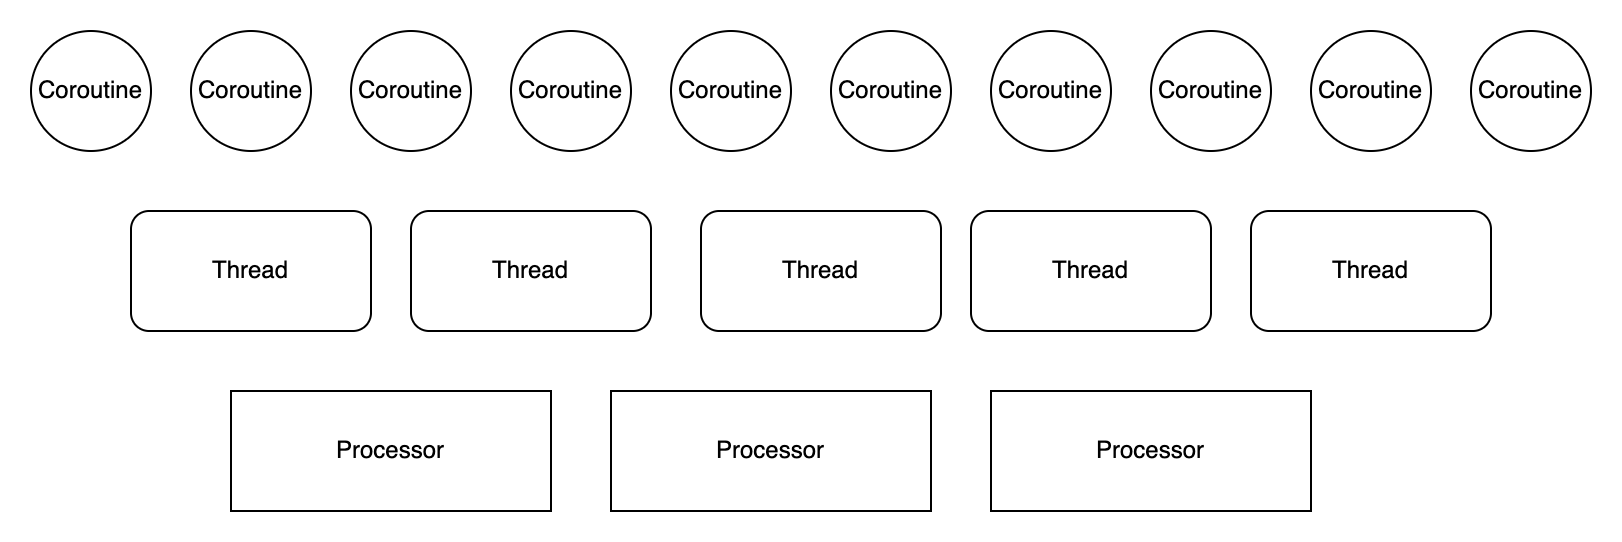

The diagram above was exported from draw.io. Its source (the exported page's mxGraphModel, read from the mxfile embedded in the PNG):
<mxGraphModel dx="946" dy="672" grid="1" gridSize="10" guides="1" tooltips="1" connect="1" arrows="1" fold="1" page="1" pageScale="1" pageWidth="850" pageHeight="1100" math="0" shadow="0">
  <root>
    <mxCell id="0" />
    <mxCell id="1" parent="0" />
    <mxCell id="raqLbevJurIW9YRYi9_q-1" value="Processor" style="rounded=0;whiteSpace=wrap;html=1;" vertex="1" parent="1">
      <mxGeometry x="190" y="320" width="160" height="60" as="geometry" />
    </mxCell>
    <mxCell id="raqLbevJurIW9YRYi9_q-2" value="Processor" style="rounded=0;whiteSpace=wrap;html=1;" vertex="1" parent="1">
      <mxGeometry x="380" y="320" width="160" height="60" as="geometry" />
    </mxCell>
    <mxCell id="raqLbevJurIW9YRYi9_q-3" value="Processor" style="rounded=0;whiteSpace=wrap;html=1;" vertex="1" parent="1">
      <mxGeometry x="570" y="320" width="160" height="60" as="geometry" />
    </mxCell>
    <mxCell id="raqLbevJurIW9YRYi9_q-5" value="Thread" style="rounded=1;whiteSpace=wrap;html=1;" vertex="1" parent="1">
      <mxGeometry x="140" y="230" width="120" height="60" as="geometry" />
    </mxCell>
    <mxCell id="raqLbevJurIW9YRYi9_q-6" value="Thread" style="rounded=1;whiteSpace=wrap;html=1;" vertex="1" parent="1">
      <mxGeometry x="280" y="230" width="120" height="60" as="geometry" />
    </mxCell>
    <mxCell id="raqLbevJurIW9YRYi9_q-7" value="Thread" style="rounded=1;whiteSpace=wrap;html=1;" vertex="1" parent="1">
      <mxGeometry x="425" y="230" width="120" height="60" as="geometry" />
    </mxCell>
    <mxCell id="raqLbevJurIW9YRYi9_q-8" value="Thread" style="rounded=1;whiteSpace=wrap;html=1;" vertex="1" parent="1">
      <mxGeometry x="560" y="230" width="120" height="60" as="geometry" />
    </mxCell>
    <mxCell id="raqLbevJurIW9YRYi9_q-9" value="Thread" style="rounded=1;whiteSpace=wrap;html=1;" vertex="1" parent="1">
      <mxGeometry x="700" y="230" width="120" height="60" as="geometry" />
    </mxCell>
    <mxCell id="raqLbevJurIW9YRYi9_q-10" value="Coroutine" style="ellipse;whiteSpace=wrap;html=1;aspect=fixed;" vertex="1" parent="1">
      <mxGeometry x="90" y="140" width="60" height="60" as="geometry" />
    </mxCell>
    <mxCell id="raqLbevJurIW9YRYi9_q-11" value="Coroutine" style="ellipse;whiteSpace=wrap;html=1;aspect=fixed;" vertex="1" parent="1">
      <mxGeometry x="170" y="140" width="60" height="60" as="geometry" />
    </mxCell>
    <mxCell id="raqLbevJurIW9YRYi9_q-12" value="Coroutine" style="ellipse;whiteSpace=wrap;html=1;aspect=fixed;" vertex="1" parent="1">
      <mxGeometry x="250" y="140" width="60" height="60" as="geometry" />
    </mxCell>
    <mxCell id="raqLbevJurIW9YRYi9_q-13" value="Coroutine" style="ellipse;whiteSpace=wrap;html=1;aspect=fixed;" vertex="1" parent="1">
      <mxGeometry x="330" y="140" width="60" height="60" as="geometry" />
    </mxCell>
    <mxCell id="raqLbevJurIW9YRYi9_q-14" value="Coroutine" style="ellipse;whiteSpace=wrap;html=1;aspect=fixed;" vertex="1" parent="1">
      <mxGeometry x="410" y="140" width="60" height="60" as="geometry" />
    </mxCell>
    <mxCell id="raqLbevJurIW9YRYi9_q-15" value="Coroutine" style="ellipse;whiteSpace=wrap;html=1;aspect=fixed;" vertex="1" parent="1">
      <mxGeometry x="490" y="140" width="60" height="60" as="geometry" />
    </mxCell>
    <mxCell id="raqLbevJurIW9YRYi9_q-16" value="Coroutine" style="ellipse;whiteSpace=wrap;html=1;aspect=fixed;" vertex="1" parent="1">
      <mxGeometry x="570" y="140" width="60" height="60" as="geometry" />
    </mxCell>
    <mxCell id="raqLbevJurIW9YRYi9_q-17" value="Coroutine" style="ellipse;whiteSpace=wrap;html=1;aspect=fixed;" vertex="1" parent="1">
      <mxGeometry x="650" y="140" width="60" height="60" as="geometry" />
    </mxCell>
    <mxCell id="raqLbevJurIW9YRYi9_q-18" value="Coroutine" style="ellipse;whiteSpace=wrap;html=1;aspect=fixed;" vertex="1" parent="1">
      <mxGeometry x="730" y="140" width="60" height="60" as="geometry" />
    </mxCell>
    <mxCell id="raqLbevJurIW9YRYi9_q-19" value="Coroutine" style="ellipse;whiteSpace=wrap;html=1;aspect=fixed;" vertex="1" parent="1">
      <mxGeometry x="810" y="140" width="60" height="60" as="geometry" />
    </mxCell>
  </root>
</mxGraphModel>